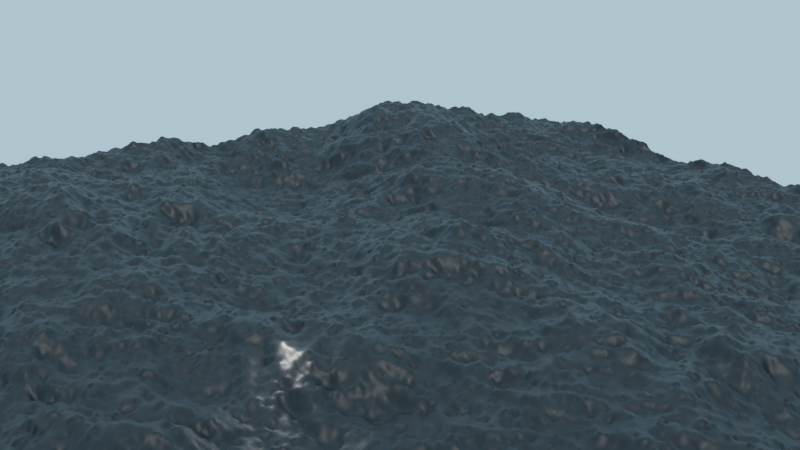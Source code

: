 # Source: Game-dev_ad_parte_1.blend  (saved by Blender 3.1.7; exported with 4.5.12 LTS)
import bpy
from mathutils import Matrix  # noqa: F401  (used for matrix-valued properties, if any)

bpy.ops.wm.read_factory_settings(use_empty=True)
scene = bpy.context.scene
scene.name = 'Scene'

# ---- collections
col_collection = bpy.data.collections.new('Collection'); scene.collection.children.link(col_collection)

# ---- materials (node trees are filled in below, after node groups)
mat_material_001 = bpy.data.materials.new('Material.001')

# ---- material node trees
mat_material_001.use_nodes = True; mat_material_001.node_tree.nodes.clear()
_N = mat_material_001.node_tree.nodes; _L = mat_material_001.node_tree.links
n0 = _N.new('ShaderNodeBsdfPrincipled'); n0.name = 'Principled BSDF'; n0.location = (10, 300)
n0.distribution = 'GGX'
n0.subsurface_method = 'RANDOM_WALK_SKIN'
n0.inputs[0].default_value = (0.0, 0.0, 0.0, 1.0)
n0.inputs[3].default_value = 1.45
n0.inputs[27].default_value = (0.0, 0.0, 0.0, 1.0)
n0.inputs[28].default_value = 1.0
n1 = _N.new('ShaderNodeOutputMaterial'); n1.name = 'Material Output'; n1.location = (300, 300)
_L.new(n0.outputs[0], n1.inputs[0])
n1.is_active_output = True

# ---- world
world_world = bpy.data.worlds.new('World'); scene.world = world_world
world_world.use_nodes = True; world_world.node_tree.nodes.clear()
_N = world_world.node_tree.nodes; _L = world_world.node_tree.links
n0 = _N.new('ShaderNodeOutputWorld'); n0.name = 'World Output'; n0.location = (300, 300)
n1 = _N.new('ShaderNodeBackground'); n1.name = 'Background'; n1.location = (10, 300)
n1.inputs[0].default_value = (0.4805, 0.7839, 1.0, 1.0)
_L.new(n1.outputs[0], n0.inputs[0])
n0.is_active_output = True
world_world.color = (0.05088, 0.05088, 0.05088)
world_world.use_sun_shadow = False
world_world.sun_shadow_jitter_overblur = 0.0

# ---- cameras
cam_camera = bpy.data.cameras.new('Camera')
cam_camera.ortho_scale = 7.314

# ---- lights
light_light = bpy.data.lights.new('Light', 'POINT')
light_light.transmission_factor = 0.0
light_light.energy = 1000.0
light_light.shadow_soft_size = 0.1
light_light.shadow_maximum_resolution = 0.006
light_light.use_absolute_resolution = True
light_sun = bpy.data.lights.new('Sun', 'SUN')
light_sun.transmission_factor = 0.0
light_sun.energy = 1.0
light_sun.shadow_soft_size = 0.125

# ---- meshes
me_plane = bpy.data.meshes.new('Plane')
me_plane.from_pydata([(-1.0, -1.0, 0.0), (1.0, -1.0, 0.0), (-1.0, 1.0, 0.0), (1.0, 1.0, 0.0)], [], [(0, 1, 3, 2)])
_uv = me_plane.uv_layers.new(name='UVMap')
_uv.uv.foreach_set('vector', [0.0, 0.0, 1.0, 0.0, 1.0, 1.0, 0.0, 1.0])
me_plane.materials.append(mat_material_001)
me_plane.use_remesh_fix_poles = True
me_plane.use_remesh_preserve_attributes = False
me_plane.update()

# ---- objects
ob_light = bpy.data.objects.new('Light', light_light)
ob_camera = bpy.data.objects.new('Camera', cam_camera)
ob_plane = bpy.data.objects.new('Plane', me_plane)
ob_sun = bpy.data.objects.new('Sun', light_sun)

# ---- transforms, parenting, visibility, modifiers, constraints
ob_light.location = (4.076, 1.005, 5.904)
ob_light.rotation_euler = (0.6503, 0.05522, 1.866)
ob_light.lock_rotations_4d = False
ob_light.empty_display_type = 'ARROWS'
ob_light.color = (0.0, 0.0, 0.0, 0.0)
ob_light.lineart.crease_threshold = 0.0
ob_camera.location = (57.31, 137.5, 68.33)
ob_camera.rotation_euler = (1.259, 0.01731, 2.651)
ob_camera.lock_rotations_4d = False
ob_camera.empty_display_type = 'ARROWS'
ob_camera.color = (0.0, 0.0, 0.0, 0.0)
ob_camera.display_type = 'WIRE'
ob_camera.lineart.crease_threshold = 0.0
ob_plane.location = (0.0, 0.0, 0.0)
ob_plane.scale = (5.401, 5.401, 5.401)
_m = ob_plane.modifiers.new('Ocean', 'OCEAN')
_m.size = 0.49
_m.resolution = 23
_m.viewport_resolution = 23
_m.spatial_size = 107
_m.wind_velocity = 29.9
_m.wave_alignment = 0.08723
_m.wave_scale = 1.5
_m.choppiness = 0.0
_m.spectrum = 'PIERSON_MOSKOWITZ'
ob_sun.location = (0.0, 0.0, 190.7)

# ---- collection membership
col_collection.objects.link(ob_light)
col_collection.objects.link(ob_camera)
col_collection.objects.link(ob_plane)
col_collection.objects.link(ob_sun)

# ---- scene / render settings (as saved in the file)
scene.camera = ob_camera
scene.frame_start = 1; scene.frame_end = 250; scene.frame_set(0)
scene.render.engine = 'CYCLES'
scene.cycles.sampling_pattern = 'TABULATED_SOBOL'
scene.cycles.use_light_tree = False
scene.view_settings.view_transform = 'Filmic'
bpy.context.view_layer.update()
